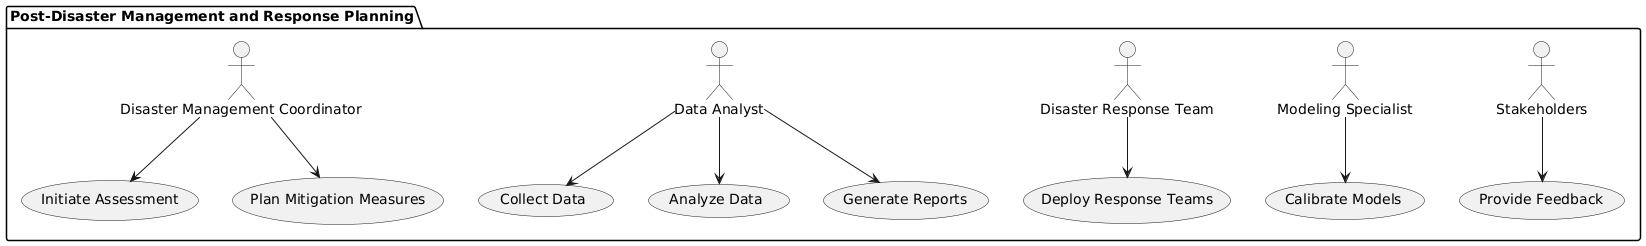

The diagram above was rendered by PlantUML. Its source (embedded in the PNG):
@startuml
package "Post-Disaster Management and Response Planning" {
    actor "Disaster Management Coordinator" as DMC
    actor "Data Analyst" as DA
    actor "Disaster Response Team" as DRT
    actor "Modeling Specialist" as MS
    actor "Stakeholders" as S

    usecase "Initiate Assessment" as UCA1
    usecase "Collect Data" as UCA2
    usecase "Analyze Data" as UCA3
    usecase "Deploy Response Teams" as UCA4
    usecase "Plan Mitigation Measures" as UCA5
    usecase "Calibrate Models" as UCA6
    usecase "Generate Reports" as UCA7
    usecase "Provide Feedback" as UCA8

    DMC --> UCA1
    DA --> UCA2
    DA --> UCA3
    DRT --> UCA4
    DMC --> UCA5
    MS --> UCA6
    DA --> UCA7
    S --> UCA8
}
@enduml